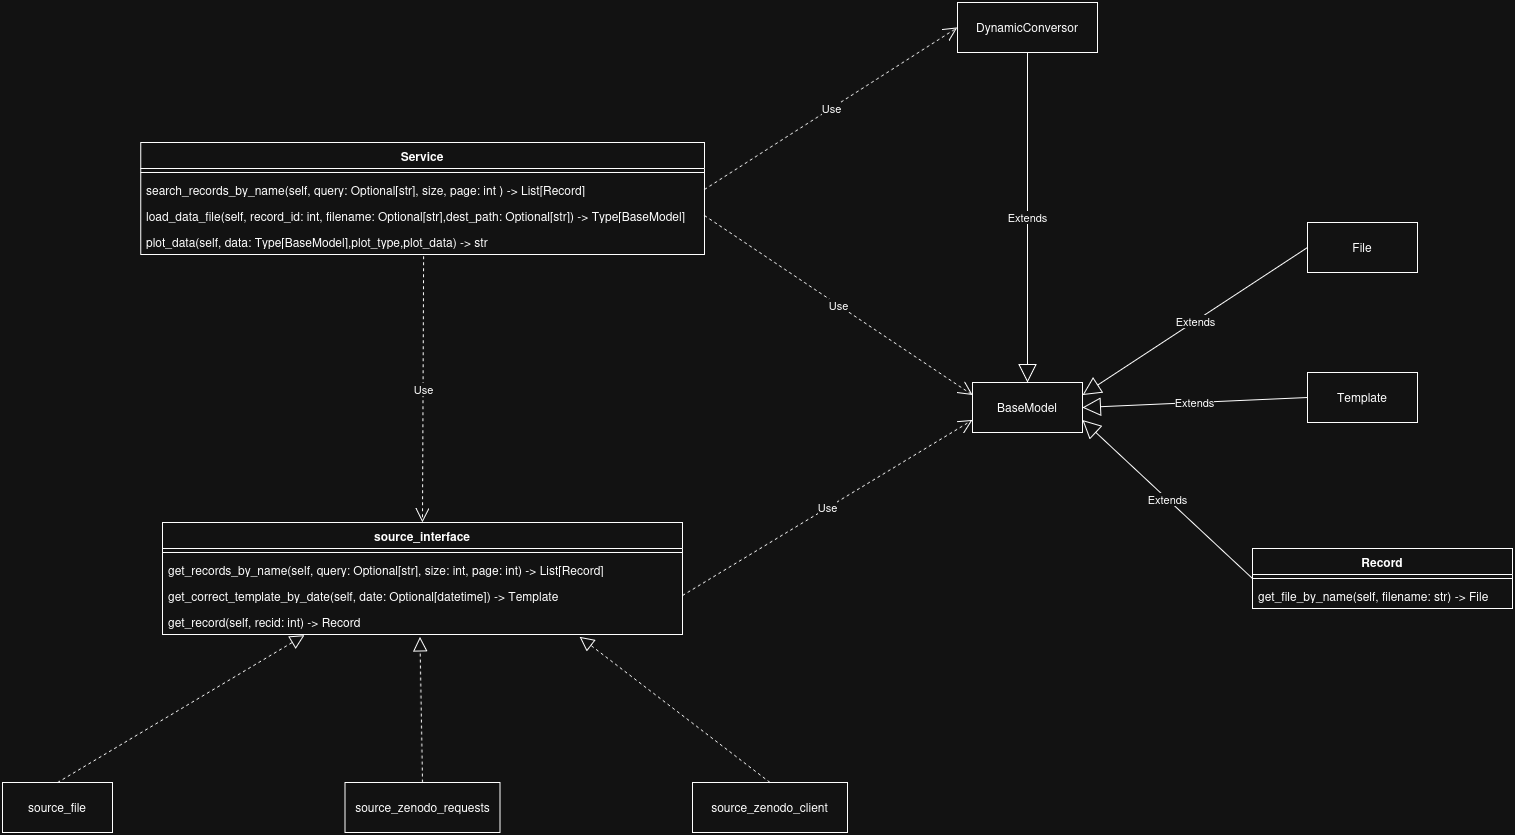

The diagram above was exported from draw.io. Its source (the exported page's mxGraphModel, read from the mxfile embedded in the PNG):
<mxGraphModel dx="2053" dy="1851" grid="1" gridSize="10" guides="1" tooltips="1" connect="1" arrows="1" fold="1" page="1" pageScale="1" pageWidth="827" pageHeight="1169" math="0" shadow="0">
  <root>
    <mxCell id="0" />
    <mxCell id="1" parent="0" />
    <mxCell id="U5x2c_ckbucKjleigq_2-6" value="source_interface" style="swimlane;fontStyle=1;align=center;verticalAlign=top;childLayout=stackLayout;horizontal=1;startSize=26;horizontalStack=0;resizeParent=1;resizeParentMax=0;resizeLast=0;collapsible=1;marginBottom=0;whiteSpace=wrap;html=1;" vertex="1" parent="1">
      <mxGeometry x="110" y="60" width="520" height="112" as="geometry" />
    </mxCell>
    <mxCell id="U5x2c_ckbucKjleigq_2-8" value="" style="line;strokeWidth=1;fillColor=none;align=left;verticalAlign=middle;spacingTop=-1;spacingLeft=3;spacingRight=3;rotatable=0;labelPosition=right;points=[];portConstraint=eastwest;strokeColor=inherit;" vertex="1" parent="U5x2c_ckbucKjleigq_2-6">
      <mxGeometry y="26" width="520" height="8" as="geometry" />
    </mxCell>
    <mxCell id="U5x2c_ckbucKjleigq_2-9" value="get_records_by_name(self, query: Optional[str], size: int, page: int) -&amp;gt; List[Record]" style="text;strokeColor=none;fillColor=none;align=left;verticalAlign=top;spacingLeft=4;spacingRight=4;overflow=hidden;rotatable=0;points=[[0,0.5],[1,0.5]];portConstraint=eastwest;whiteSpace=wrap;html=1;" vertex="1" parent="U5x2c_ckbucKjleigq_2-6">
      <mxGeometry y="34" width="520" height="26" as="geometry" />
    </mxCell>
    <mxCell id="U5x2c_ckbucKjleigq_2-10" value="get_correct_template_by_date(self, date: Optional[datetime]) -&amp;gt; Template" style="text;strokeColor=none;fillColor=none;align=left;verticalAlign=top;spacingLeft=4;spacingRight=4;overflow=hidden;rotatable=0;points=[[0,0.5],[1,0.5]];portConstraint=eastwest;whiteSpace=wrap;html=1;" vertex="1" parent="U5x2c_ckbucKjleigq_2-6">
      <mxGeometry y="60" width="520" height="26" as="geometry" />
    </mxCell>
    <mxCell id="U5x2c_ckbucKjleigq_2-11" value="get_record(self, recid: int) -&amp;gt; Record" style="text;strokeColor=none;fillColor=none;align=left;verticalAlign=top;spacingLeft=4;spacingRight=4;overflow=hidden;rotatable=0;points=[[0,0.5],[1,0.5]];portConstraint=eastwest;whiteSpace=wrap;html=1;" vertex="1" parent="U5x2c_ckbucKjleigq_2-6">
      <mxGeometry y="86" width="520" height="26" as="geometry" />
    </mxCell>
    <mxCell id="U5x2c_ckbucKjleigq_2-16" value="source_file" style="html=1;whiteSpace=wrap;" vertex="1" parent="1">
      <mxGeometry x="-50" y="320" width="110" height="50" as="geometry" />
    </mxCell>
    <mxCell id="U5x2c_ckbucKjleigq_2-17" value="" style="endArrow=block;dashed=1;endFill=0;endSize=12;html=1;rounded=0;entryX=0.273;entryY=1.026;entryDx=0;entryDy=0;entryPerimeter=0;exitX=0.5;exitY=0;exitDx=0;exitDy=0;" edge="1" parent="1" source="U5x2c_ckbucKjleigq_2-16" target="U5x2c_ckbucKjleigq_2-11">
      <mxGeometry width="160" relative="1" as="geometry">
        <mxPoint x="380" y="310" as="sourcePoint" />
        <mxPoint x="540" y="310" as="targetPoint" />
      </mxGeometry>
    </mxCell>
    <mxCell id="U5x2c_ckbucKjleigq_2-18" value="source_zenodo_requests" style="html=1;whiteSpace=wrap;" vertex="1" parent="1">
      <mxGeometry x="292.5" y="320" width="155" height="50" as="geometry" />
    </mxCell>
    <mxCell id="U5x2c_ckbucKjleigq_2-19" value="" style="endArrow=block;dashed=1;endFill=0;endSize=12;html=1;rounded=0;entryX=0.495;entryY=1.087;entryDx=0;entryDy=0;entryPerimeter=0;exitX=0.5;exitY=0;exitDx=0;exitDy=0;" edge="1" parent="1" source="U5x2c_ckbucKjleigq_2-18" target="U5x2c_ckbucKjleigq_2-11">
      <mxGeometry width="160" relative="1" as="geometry">
        <mxPoint x="150" y="377" as="sourcePoint" />
        <mxPoint x="397" y="230" as="targetPoint" />
      </mxGeometry>
    </mxCell>
    <mxCell id="U5x2c_ckbucKjleigq_2-20" value="source_zenodo_client" style="html=1;whiteSpace=wrap;" vertex="1" parent="1">
      <mxGeometry x="640" y="320" width="155" height="50" as="geometry" />
    </mxCell>
    <mxCell id="U5x2c_ckbucKjleigq_2-21" value="" style="endArrow=block;dashed=1;endFill=0;endSize=12;html=1;rounded=0;entryX=0.802;entryY=1.087;entryDx=0;entryDy=0;entryPerimeter=0;exitX=0.5;exitY=0;exitDx=0;exitDy=0;" edge="1" parent="1" source="U5x2c_ckbucKjleigq_2-20" target="U5x2c_ckbucKjleigq_2-11">
      <mxGeometry width="160" relative="1" as="geometry">
        <mxPoint x="373" y="446" as="sourcePoint" />
        <mxPoint x="370" y="300" as="targetPoint" />
      </mxGeometry>
    </mxCell>
    <mxCell id="U5x2c_ckbucKjleigq_2-26" value="BaseModel" style="html=1;whiteSpace=wrap;" vertex="1" parent="1">
      <mxGeometry x="920" y="-80" width="110" height="50" as="geometry" />
    </mxCell>
    <mxCell id="U5x2c_ckbucKjleigq_2-37" value="Record" style="swimlane;fontStyle=1;align=center;verticalAlign=top;childLayout=stackLayout;horizontal=1;startSize=26;horizontalStack=0;resizeParent=1;resizeParentMax=0;resizeLast=0;collapsible=1;marginBottom=0;whiteSpace=wrap;html=1;" vertex="1" parent="1">
      <mxGeometry x="1200" y="86" width="260" height="60" as="geometry" />
    </mxCell>
    <mxCell id="U5x2c_ckbucKjleigq_2-39" value="" style="line;strokeWidth=1;fillColor=none;align=left;verticalAlign=middle;spacingTop=-1;spacingLeft=3;spacingRight=3;rotatable=0;labelPosition=right;points=[];portConstraint=eastwest;strokeColor=inherit;" vertex="1" parent="U5x2c_ckbucKjleigq_2-37">
      <mxGeometry y="26" width="260" height="8" as="geometry" />
    </mxCell>
    <mxCell id="U5x2c_ckbucKjleigq_2-40" value="get_file_by_name(self, filename: str) -&amp;gt; File" style="text;strokeColor=none;fillColor=none;align=left;verticalAlign=top;spacingLeft=4;spacingRight=4;overflow=hidden;rotatable=0;points=[[0,0.5],[1,0.5]];portConstraint=eastwest;whiteSpace=wrap;html=1;" vertex="1" parent="U5x2c_ckbucKjleigq_2-37">
      <mxGeometry y="34" width="260" height="26" as="geometry" />
    </mxCell>
    <mxCell id="U5x2c_ckbucKjleigq_2-41" value="File" style="html=1;whiteSpace=wrap;" vertex="1" parent="1">
      <mxGeometry x="1255" y="-240" width="110" height="50" as="geometry" />
    </mxCell>
    <mxCell id="U5x2c_ckbucKjleigq_2-42" value="Template" style="html=1;whiteSpace=wrap;" vertex="1" parent="1">
      <mxGeometry x="1255" y="-90" width="110" height="50" as="geometry" />
    </mxCell>
    <mxCell id="U5x2c_ckbucKjleigq_2-43" value="Extends" style="endArrow=block;endSize=16;endFill=0;html=1;rounded=0;exitX=0;exitY=0.5;exitDx=0;exitDy=0;entryX=1;entryY=0.25;entryDx=0;entryDy=0;" edge="1" parent="1" source="U5x2c_ckbucKjleigq_2-41" target="U5x2c_ckbucKjleigq_2-26">
      <mxGeometry width="160" relative="1" as="geometry">
        <mxPoint x="720" y="50" as="sourcePoint" />
        <mxPoint x="1030" y="-60" as="targetPoint" />
      </mxGeometry>
    </mxCell>
    <mxCell id="U5x2c_ckbucKjleigq_2-44" value="Extends" style="endArrow=block;endSize=16;endFill=0;html=1;rounded=0;exitX=0;exitY=0.5;exitDx=0;exitDy=0;entryX=1;entryY=0.5;entryDx=0;entryDy=0;" edge="1" parent="1" source="U5x2c_ckbucKjleigq_2-42" target="U5x2c_ckbucKjleigq_2-26">
      <mxGeometry width="160" relative="1" as="geometry">
        <mxPoint x="1305" y="-50" as="sourcePoint" />
        <mxPoint x="1080" y="110" as="targetPoint" />
      </mxGeometry>
    </mxCell>
    <mxCell id="U5x2c_ckbucKjleigq_2-45" value="Extends" style="endArrow=block;endSize=16;endFill=0;html=1;rounded=0;exitX=0;exitY=0.5;exitDx=0;exitDy=0;entryX=1;entryY=0.75;entryDx=0;entryDy=0;" edge="1" parent="1" source="U5x2c_ckbucKjleigq_2-37" target="U5x2c_ckbucKjleigq_2-26">
      <mxGeometry width="160" relative="1" as="geometry">
        <mxPoint x="1375" y="-40" as="sourcePoint" />
        <mxPoint x="1150" y="-30" as="targetPoint" />
      </mxGeometry>
    </mxCell>
    <mxCell id="U5x2c_ckbucKjleigq_2-46" value="Use" style="endArrow=open;endSize=12;dashed=1;html=1;rounded=0;exitX=1;exitY=0.5;exitDx=0;exitDy=0;entryX=0;entryY=0.75;entryDx=0;entryDy=0;" edge="1" parent="1" source="U5x2c_ckbucKjleigq_2-10" target="U5x2c_ckbucKjleigq_2-26">
      <mxGeometry width="160" relative="1" as="geometry">
        <mxPoint x="900" y="40" as="sourcePoint" />
        <mxPoint x="1060" y="40" as="targetPoint" />
      </mxGeometry>
    </mxCell>
    <mxCell id="U5x2c_ckbucKjleigq_2-47" value="Service" style="swimlane;fontStyle=1;align=center;verticalAlign=top;childLayout=stackLayout;horizontal=1;startSize=26;horizontalStack=0;resizeParent=1;resizeParentMax=0;resizeLast=0;collapsible=1;marginBottom=0;whiteSpace=wrap;html=1;" vertex="1" parent="1">
      <mxGeometry x="88.13" y="-320" width="563.75" height="112" as="geometry" />
    </mxCell>
    <mxCell id="U5x2c_ckbucKjleigq_2-49" value="" style="line;strokeWidth=1;fillColor=none;align=left;verticalAlign=middle;spacingTop=-1;spacingLeft=3;spacingRight=3;rotatable=0;labelPosition=right;points=[];portConstraint=eastwest;strokeColor=inherit;" vertex="1" parent="U5x2c_ckbucKjleigq_2-47">
      <mxGeometry y="26" width="563.75" height="8" as="geometry" />
    </mxCell>
    <mxCell id="U5x2c_ckbucKjleigq_2-50" value="search_records_by_name(self, query: Optional[str], size, page: int ) -&amp;gt; List[Record]" style="text;strokeColor=none;fillColor=none;align=left;verticalAlign=top;spacingLeft=4;spacingRight=4;overflow=hidden;rotatable=0;points=[[0,0.5],[1,0.5]];portConstraint=eastwest;whiteSpace=wrap;html=1;" vertex="1" parent="U5x2c_ckbucKjleigq_2-47">
      <mxGeometry y="34" width="563.75" height="26" as="geometry" />
    </mxCell>
    <mxCell id="U5x2c_ckbucKjleigq_2-51" value="load_data_file(self, record_id: int, filename: Optional[str],dest_path: Optional[str]) -&amp;gt; Type[BaseModel]" style="text;strokeColor=none;fillColor=none;align=left;verticalAlign=top;spacingLeft=4;spacingRight=4;overflow=hidden;rotatable=0;points=[[0,0.5],[1,0.5]];portConstraint=eastwest;whiteSpace=wrap;html=1;" vertex="1" parent="U5x2c_ckbucKjleigq_2-47">
      <mxGeometry y="60" width="563.75" height="26" as="geometry" />
    </mxCell>
    <mxCell id="U5x2c_ckbucKjleigq_2-52" value="plot_data(self, data: Type[BaseModel],plot_type,plot_data) -&amp;gt; str" style="text;strokeColor=none;fillColor=none;align=left;verticalAlign=top;spacingLeft=4;spacingRight=4;overflow=hidden;rotatable=0;points=[[0,0.5],[1,0.5]];portConstraint=eastwest;whiteSpace=wrap;html=1;" vertex="1" parent="U5x2c_ckbucKjleigq_2-47">
      <mxGeometry y="86" width="563.75" height="26" as="geometry" />
    </mxCell>
    <mxCell id="U5x2c_ckbucKjleigq_2-53" value="Use" style="endArrow=open;endSize=12;dashed=1;html=1;rounded=0;exitX=0.502;exitY=1.068;exitDx=0;exitDy=0;entryX=0.5;entryY=0;entryDx=0;entryDy=0;exitPerimeter=0;" edge="1" parent="1" source="U5x2c_ckbucKjleigq_2-52" target="U5x2c_ckbucKjleigq_2-6">
      <mxGeometry width="160" relative="1" as="geometry">
        <mxPoint x="750" y="235" as="sourcePoint" />
        <mxPoint x="1040" y="60" as="targetPoint" />
      </mxGeometry>
    </mxCell>
    <mxCell id="U5x2c_ckbucKjleigq_2-54" value="Use" style="endArrow=open;endSize=12;dashed=1;html=1;rounded=0;entryX=0;entryY=0.25;entryDx=0;entryDy=0;exitX=1;exitY=0.5;exitDx=0;exitDy=0;" edge="1" parent="1" source="U5x2c_ckbucKjleigq_2-51" target="U5x2c_ckbucKjleigq_2-26">
      <mxGeometry width="160" relative="1" as="geometry">
        <mxPoint x="640" y="-80" as="sourcePoint" />
        <mxPoint x="850" y="-140" as="targetPoint" />
      </mxGeometry>
    </mxCell>
    <mxCell id="U5x2c_ckbucKjleigq_2-55" value="DynamicConversor" style="html=1;whiteSpace=wrap;" vertex="1" parent="1">
      <mxGeometry x="905" y="-460" width="140" height="50" as="geometry" />
    </mxCell>
    <mxCell id="U5x2c_ckbucKjleigq_2-56" value="Extends" style="endArrow=block;endSize=16;endFill=0;html=1;rounded=0;exitX=0.5;exitY=1;exitDx=0;exitDy=0;entryX=0.5;entryY=0;entryDx=0;entryDy=0;" edge="1" parent="1" source="U5x2c_ckbucKjleigq_2-55" target="U5x2c_ckbucKjleigq_2-26">
      <mxGeometry width="160" relative="1" as="geometry">
        <mxPoint x="1385" y="-150" as="sourcePoint" />
        <mxPoint x="1160" y="-2" as="targetPoint" />
      </mxGeometry>
    </mxCell>
    <mxCell id="U5x2c_ckbucKjleigq_2-57" value="Use" style="endArrow=open;endSize=12;dashed=1;html=1;rounded=0;entryX=0;entryY=0.5;entryDx=0;entryDy=0;exitX=1;exitY=0.5;exitDx=0;exitDy=0;" edge="1" parent="1" source="U5x2c_ckbucKjleigq_2-50" target="U5x2c_ckbucKjleigq_2-55">
      <mxGeometry width="160" relative="1" as="geometry">
        <mxPoint x="770" y="-210" as="sourcePoint" />
        <mxPoint x="1038" y="-30" as="targetPoint" />
      </mxGeometry>
    </mxCell>
  </root>
</mxGraphModel>